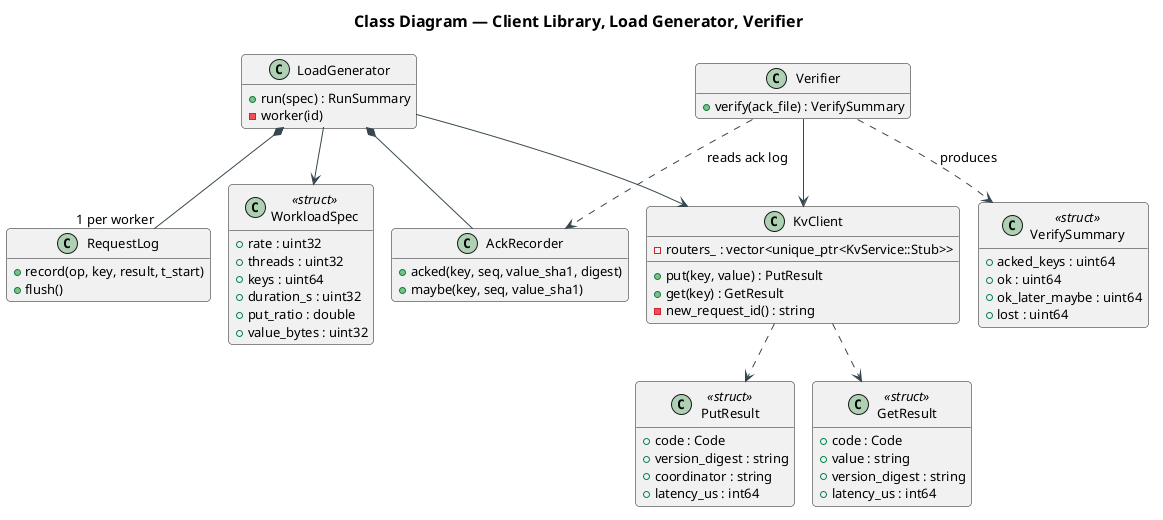

The diagram above was rendered by PlantUML. Its source (embedded in the PNG):
@startuml class-client
!pragma layout smetana
!include ../../../plantuml-style.iuml
title Class Diagram — Client Library, Load Generator, Verifier
hide empty members

class KvClient {
  - routers_ : vector<unique_ptr<KvService::Stub>>
  + put(key, value) : PutResult
  + get(key) : GetResult
  - new_request_id() : string
}

class PutResult <<struct>> {
  + code : Code
  + version_digest : string
  + coordinator : string
  + latency_us : int64
}

class GetResult <<struct>> {
  + code : Code
  + value : string
  + version_digest : string
  + latency_us : int64
}

class WorkloadSpec <<struct>> {
  + rate : uint32
  + threads : uint32
  + keys : uint64
  + duration_s : uint32
  + put_ratio : double
  + value_bytes : uint32
}

class LoadGenerator {
  + run(spec) : RunSummary
  - worker(id)
}

class RequestLog {
  + record(op, key, result, t_start)
  + flush()
}

class AckRecorder {
  + acked(key, seq, value_sha1, digest)
  + maybe(key, seq, value_sha1)
}

class Verifier {
  + verify(ack_file) : VerifySummary
}

class VerifySummary <<struct>> {
  + acked_keys : uint64
  + ok : uint64
  + ok_later_maybe : uint64
  + lost : uint64
}

LoadGenerator --> KvClient
LoadGenerator --> WorkloadSpec
LoadGenerator *-- "1 per worker" RequestLog
LoadGenerator *-- AckRecorder
Verifier --> KvClient
Verifier ..> AckRecorder : reads ack log
Verifier ..> VerifySummary : produces
KvClient ..> PutResult
KvClient ..> GetResult
@enduml